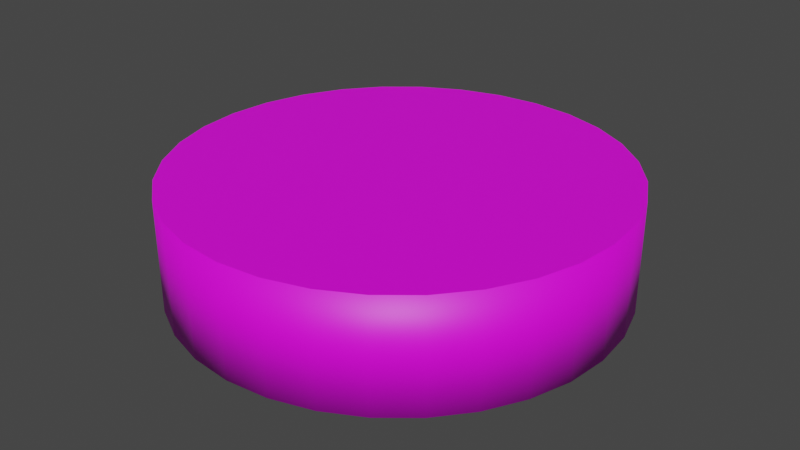 # Source: table.blend  (saved by Blender 2.82.7; exported with 4.5.12 LTS)
import bpy
from mathutils import Matrix  # noqa: F401  (used for matrix-valued properties, if any)

bpy.ops.wm.read_factory_settings(use_empty=True)
scene = bpy.context.scene
scene.name = 'Scene'

# ---- collections
col_collection = bpy.data.collections.new('Collection'); scene.collection.children.link(col_collection)

# ---- images (referenced by path relative to the original .blend; pixels are not part of the script)
import os
ASSET_DIR = os.environ.get("B2B_ASSET_DIR", "")  # directory of the original .blend (textures are referenced by path, not embedded)
HERE = os.path.dirname(os.path.abspath(__file__))  # packed textures are extracted next to this script under _unpacked/

def load_image(name, relpath, width, height, colorspace="sRGB"):
    """Load a texture the original file referenced (path relative to the .blend, or extracted next to this script)."""
    p = next((c for c in (os.path.join(HERE, relpath), os.path.join(ASSET_DIR, relpath)) if relpath and os.path.exists(c)), "")
    if p:
        img = bpy.data.images.load(p, check_existing=True)
        img.name = name
    else:  # same state as the original file: an image datablock whose file is absent (Cycles renders it pink)
        img = bpy.data.images.new(name, width, height)
        img.source = "FILE"
        img.filepath = "//" + (relpath or name)
    img.colorspace_settings.name = colorspace
    return img
img_napkin_jpg = load_image('napkin.jpg', 'napkin.jpg', 1024, 1024, 'sRGB')

# ---- materials (node trees are filled in below, after node groups)
mat_material = bpy.data.materials.new('Material')
mat_material.use_transparent_shadow = False

# ---- material node trees
mat_material.use_nodes = True; mat_material.node_tree.nodes.clear()
_N = mat_material.node_tree.nodes; _L = mat_material.node_tree.links
n0 = _N.new('ShaderNodeOutputMaterial'); n0.name = 'Material Output'; n0.location = (300, 300)
n1 = _N.new('ShaderNodeBsdfPrincipled'); n1.name = 'Principled BSDF'; n1.location = (10, 300)
n1.distribution = 'GGX'
n1.subsurface_method = 'BURLEY'
n1.inputs[3].default_value = 1.45
n1.inputs[27].default_value = (0.0, 0.0, 0.0, 1.0)
n1.inputs[28].default_value = 1.0
n2 = _N.new('ShaderNodeTexImage'); n2.name = 'Image Texture'; n2.location = (-280, 280)
n2.image = img_napkin_jpg
_L.new(n1.outputs[0], n0.inputs[0])
_L.new(n2.outputs[0], n1.inputs[0])
n0.is_active_output = True

# ---- world
world_world = bpy.data.worlds.new('World'); scene.world = world_world
world_world.use_nodes = True; world_world.node_tree.nodes.clear()
_N = world_world.node_tree.nodes; _L = world_world.node_tree.links
n0 = _N.new('ShaderNodeOutputWorld'); n0.name = 'World Output'; n0.location = (300, 300)
n1 = _N.new('ShaderNodeBackground'); n1.name = 'Background'; n1.location = (10, 300)
n1.inputs[0].default_value = (0.05088, 0.05088, 0.05088, 1.0)
_L.new(n1.outputs[0], n0.inputs[0])
n0.is_active_output = True
world_world.color = (0.05088, 0.05088, 0.05088)
world_world.use_sun_shadow = False
world_world.sun_shadow_jitter_overblur = 0.0

# ---- meshes
me_cylinder = bpy.data.meshes.new('Cylinder')
me_cylinder.from_pydata([(-5.355e-08, 2.0, 0.0), (-5.355e-08, 2.0, 1.0), (0.3902, 1.962, 0.0), (0.3902, 1.962, 1.0), (0.7654, 1.848, 0.0), (0.7654, 1.848, 1.0), (1.111, 1.663, 0.0), (1.111, 1.663, 1.0), (1.414, 1.414, 0.0), (1.414, 1.414, 1.0), (1.663, 1.111, 0.0), (1.663, 1.111, 1.0), (1.848, 0.7654, 0.0), (1.848, 0.7654, 1.0), (1.962, 0.3902, 0.0), (1.962, 0.3902, 1.0), (2.0, -1.675e-07, 0.0), (2.0, -1.675e-07, 1.0), (1.962, -0.3902, 0.0), (1.962, -0.3902, 1.0), (1.848, -0.7654, 0.0), (1.848, -0.7654, 1.0), (1.663, -1.111, 0.0), (1.663, -1.111, 1.0), (1.414, -1.414, 0.0), (1.414, -1.414, 1.0), (1.111, -1.663, 0.0), (1.111, -1.663, 1.0), (0.7654, -1.848, 0.0), (0.7654, -1.848, 1.0), (0.3902, -1.962, 0.0), (0.3902, -1.962, 1.0), (-7.052e-07, -2.0, 0.0), (-7.052e-07, -2.0, 1.0), (-0.3902, -1.962, 0.0), (-0.3902, -1.962, 1.0), (-0.7654, -1.848, 0.0), (-0.7654, -1.848, 1.0), (-1.111, -1.663, 0.0), (-1.111, -1.663, 1.0), (-1.414, -1.414, 0.0), (-1.414, -1.414, 1.0), (-1.663, -1.111, 0.0), (-1.663, -1.111, 1.0), (-1.848, -0.7654, 0.0), (-1.848, -0.7654, 1.0), (-1.962, -0.3902, 0.0), (-1.962, -0.3902, 1.0), (-2.0, 1.613e-06, 0.0), (-2.0, 1.613e-06, 1.0), (-1.962, 0.3902, 0.0), (-1.962, 0.3902, 1.0), (-1.848, 0.7654, 0.0), (-1.848, 0.7654, 1.0), (-1.663, 1.111, 0.0), (-1.663, 1.111, 1.0), (-1.414, 1.414, 0.0), (-1.414, 1.414, 1.0), (-1.111, 1.663, 0.0), (-1.111, 1.663, 1.0), (-0.7654, 1.848, 0.0), (-0.7654, 1.848, 1.0), (-0.3902, 1.962, 0.0), (-0.3902, 1.962, 1.0)], [], [(0, 1, 3, 2), (2, 3, 5, 4), (4, 5, 7, 6), (6, 7, 9, 8), (8, 9, 11, 10), (10, 11, 13, 12), (12, 13, 15, 14), (14, 15, 17, 16), (16, 17, 19, 18), (18, 19, 21, 20), (20, 21, 23, 22), (22, 23, 25, 24), (24, 25, 27, 26), (26, 27, 29, 28), (28, 29, 31, 30), (30, 31, 33, 32), (32, 33, 35, 34), (34, 35, 37, 36), (36, 37, 39, 38), (38, 39, 41, 40), (40, 41, 43, 42), (42, 43, 45, 44), (44, 45, 47, 46), (46, 47, 49, 48), (48, 49, 51, 50), (50, 51, 53, 52), (52, 53, 55, 54), (54, 55, 57, 56), (56, 57, 59, 58), (58, 59, 61, 60), (3, 1, 63, 61, 59, 57, 55, 53, 51, 49, 47, 45, 43, 41, 39, 37, 35, 33, 31, 29, 27, 25, 23, 21, 19, 17, 15, 13, 11, 9, 7, 5), (60, 61, 63, 62), (62, 63, 1, 0), (0, 2, 4, 6, 8, 10, 12, 14, 16, 18, 20, 22, 24, 26, 28, 30, 32, 34, 36, 38, 40, 42, 44, 46, 48, 50, 52, 54, 56, 58, 60, 62)])
me_cylinder.polygons.foreach_set('use_smooth', [1, 1, 1, 1, 1, 1, 1, 1, 1, 1, 1, 1, 1, 1, 1, 1, 1, 1, 1, 1, 1, 1, 1, 1, 1, 1, 1, 1, 1, 1, 0, 1, 1, 0])
_uv = me_cylinder.uv_layers.new(name='UVMap')
_uv.uv.foreach_set('vector', [1.295, 0.497, 1.295, 1.292, 1.246, 1.292, 1.246, 0.497, 1.246, 0.497, 1.246, 1.292, 1.196, 1.292, 1.196, 0.497, 1.196, 0.497, 1.196, 1.292, 1.146, 1.292, 1.146, 0.497, 1.146, 0.497, 1.146, 1.292, 1.097, 1.292, 1.097, 0.497, 1.097, 0.497, 1.097, 1.292, 1.047, 1.292, 1.047, 0.497, 1.047, 0.497, 1.047, 1.292, 0.9972, 1.292, 0.9972, 0.497, 0.9972, 0.497, 0.9972, 1.292, 0.9474, 1.292, 0.9474, 0.497, 0.9474, 0.497, 0.9474, 1.292, 0.8977, 1.292, 0.8977, 0.497, 0.8977, 0.497, 0.8977, 1.292, 0.848, 1.292, 0.848, 0.497, 0.848, 0.497, 0.848, 1.292, 0.7983, 1.292, 0.7983, 0.497, 0.7983, 0.497, 0.7983, 1.292, 0.7486, 1.292, 0.7486, 0.497, 0.7486, 0.497, 0.7486, 1.292, 0.6989, 1.292, 0.6989, 0.497, 0.6989, 0.497, 0.6989, 1.292, 0.6491, 1.292, 0.6491, 0.497, 0.6491, 0.497, 0.6491, 1.292, 0.5994, 1.292, 0.5994, 0.497, 0.5994, 0.497, 0.5994, 1.292, 0.5497, 1.292, 0.5497, 0.497, 0.5497, 0.497, 0.5497, 1.292, 0.5, 1.292, 0.5, 0.497, 0.5, 0.497, 0.5, 1.292, 0.4503, 1.292, 0.4503, 0.497, 0.4503, 0.497, 0.4503, 1.292, 0.4006, 1.292, 0.4006, 0.497, 0.4006, 0.497, 0.4006, 1.292, 0.3509, 1.292, 0.3509, 0.497, 0.3509, 0.497, 0.3509, 1.292, 0.3011, 1.292, 0.3011, 0.497, 0.3011, 0.497, 0.3011, 1.292, 0.2514, 1.292, 0.2514, 0.497, 0.2514, 0.497, 0.2514, 1.292, 0.2017, 1.292, 0.2017, 0.497, 0.2017, 0.497, 0.2017, 1.292, 0.152, 1.292, 0.152, 0.497, 0.152, 0.497, 0.152, 1.292, 0.1023, 1.292, 0.1023, 0.497, 0.1023, 0.497, 0.1023, 1.292, 0.05256, 1.292, 0.05256, 0.497, 0.05256, 0.497, 0.05256, 1.292, 0.002846, 1.292, 0.002846, 0.497, 0.002846, 0.497, 0.002846, 1.292, -0.04687, 1.292, -0.04687, 0.497, -0.04687, 0.497, -0.04687, 1.292, -0.09658, 1.292, -0.09658, 0.497, -0.09658, 0.497, -0.09658, 1.292, -0.1463, 1.292, -0.1463, 0.497, -0.1463, 0.497, -0.1463, 1.292, -0.196, 1.292, -0.196, 0.497, 0.1768, 0.4738, 0.1023, 0.4811, 0.02779, 0.4738, -0.04384, 0.4521, -0.1098, 0.4168, -0.1677, 0.3693, -0.2152, 0.3114, -0.2505, 0.2454, -0.2722, 0.1738, -0.2795, 0.09932, -0.2722, 0.02483, -0.2505, -0.04679, -0.2152, -0.1128, -0.1677, -0.1707, -0.1098, -0.2181, -0.04384, -0.2534, 0.02779, -0.2752, 0.1023, -0.2825, 0.1768, -0.2752, 0.2484, -0.2534, 0.3144, -0.2181, 0.3723, -0.1707, 0.4197, -0.1128, 0.455, -0.04679, 0.4768, 0.02483, 0.4841, 0.09932, 0.4768, 0.1738, 0.455, 0.2454, 0.4197, 0.3114, 0.3723, 0.3693, 0.3144, 0.4168, 0.2484, 0.4521, -0.196, 0.497, -0.196, 1.292, -0.2457, 1.292, -0.2457, 0.497, -0.2457, 0.497, -0.2457, 1.292, -0.2954, 1.292, -0.2954, 0.497, 0.8977, 0.4811, 0.9722, 0.4738, 1.044, 0.4521, 1.11, 0.4168, 1.168, 0.3693, 1.215, 0.3114, 1.25, 0.2454, 1.272, 0.1738, 1.28, 0.09932, 1.272, 0.02483, 1.25, -0.04679, 1.215, -0.1128, 1.168, -0.1707, 1.11, -0.2181, 1.044, -0.2534, 0.9722, -0.2752, 0.8977, -0.2825, 0.8232, -0.2752, 0.7516, -0.2534, 0.6856, -0.2181, 0.6277, -0.1707, 0.5803, -0.1128, 0.545, -0.04679, 0.5232, 0.02483, 0.5159, 0.09932, 0.5232, 0.1738, 0.545, 0.2454, 0.5803, 0.3114, 0.6277, 0.3693, 0.6856, 0.4168, 0.7516, 0.4521, 0.8232, 0.4738])
me_cylinder.materials.append(mat_material)
me_cylinder.use_remesh_fix_poles = True
me_cylinder.use_remesh_preserve_attributes = False
me_cylinder.use_mirror_vertex_groups = False
me_cylinder.update()

# ---- objects
ob_mesh_table = bpy.data.objects.new('mesh_table', me_cylinder)

# ---- transforms, parenting, visibility, modifiers, constraints
ob_mesh_table.location = (0.0, 0.0, 0.0)
ob_mesh_table.lineart.crease_threshold = 0.0

# ---- collection membership
col_collection.objects.link(ob_mesh_table)

# ---- scene / render settings (as saved in the file)
scene.frame_start = 1; scene.frame_end = 250; scene.frame_set(1)
scene.render.engine = 'BLENDER_EEVEE_NEXT'
scene.cycles.use_denoising = False
scene.cycles.samples = 128
scene.cycles.sampling_pattern = 'TABULATED_SOBOL'
scene.cycles.use_adaptive_sampling = False
scene.cycles.use_light_tree = False
scene.view_settings.view_transform = 'Filmic'
bpy.context.view_layer.update()

# ---- added for rendering (the .blend has no active camera and no usable light): camera, sun
cam_auto = bpy.data.cameras.new('AutoCamera')
cam_auto.lens = 50.0
cam_auto.sensor_width = 36.0
cam_auto.clip_end = 1000.0
ob_auto_camera = bpy.data.objects.new('AutoCamera', cam_auto)
scene.collection.objects.link(ob_auto_camera)
ob_auto_camera.location = (5.31501, -6.37801, 4.75201)
ob_auto_camera.rotation_euler = (1.09748, -7.21219e-08, 0.694738)
scene.camera = ob_auto_camera
light_auto_sun = bpy.data.lights.new('AutoSun', 'SUN')
light_auto_sun.energy = 3.0
light_auto_sun.angle = 0.0523599
ob_auto_sun = bpy.data.objects.new('AutoSun', light_auto_sun)
scene.collection.objects.link(ob_auto_sun)
ob_auto_sun.rotation_euler = (0.872665, 0.174533, 0.523599)
bpy.context.view_layer.update()
